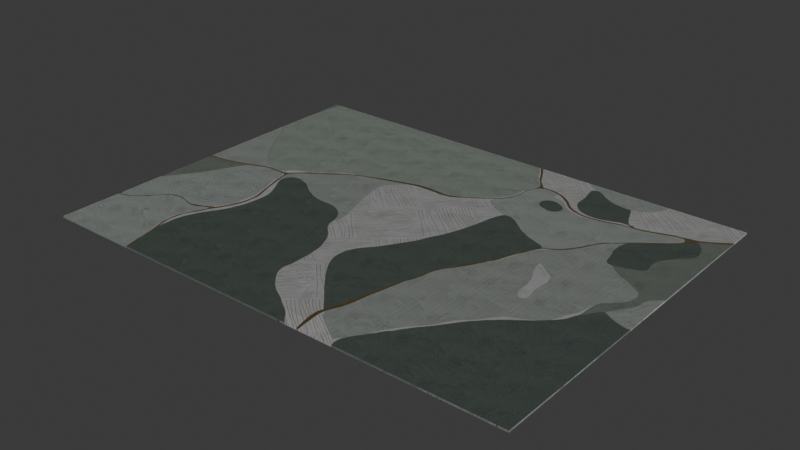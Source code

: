 # Source: birds-eye-view_green.blend  (saved by Blender 4.0.36; exported with 4.5.12 LTS)
import bpy
from mathutils import Matrix  # noqa: F401  (used for matrix-valued properties, if any)

bpy.ops.wm.read_factory_settings(use_empty=True)
scene = bpy.context.scene
scene.name = 'Scene'

# ---- images (referenced by path relative to the original .blend; pixels are not part of the script)
import os
ASSET_DIR = os.environ.get("B2B_ASSET_DIR", "")  # directory of the original .blend (textures are referenced by path, not embedded)
HERE = os.path.dirname(os.path.abspath(__file__))  # packed textures are extracted next to this script under _unpacked/

def load_image(name, relpath, width, height, colorspace="sRGB"):
    """Load a texture the original file referenced (path relative to the .blend, or extracted next to this script)."""
    p = next((c for c in (os.path.join(HERE, relpath), os.path.join(ASSET_DIR, relpath)) if relpath and os.path.exists(c)), "")
    if p:
        img = bpy.data.images.load(p, check_existing=True)
        img.name = name
    else:  # same state as the original file: an image datablock whose file is absent (Cycles renders it pink)
        img = bpy.data.images.new(name, width, height)
        img.source = "FILE"
        img.filepath = "//" + (relpath or name)
    img.colorspace_settings.name = colorspace
    return img
img_map__6 = load_image('Map #6', '_unpacked/bump_map_refl.93ce1cd1.jpg', 3000, 3000, 'Non-Color')
img_bi3_03_2_1200x900_jpg = load_image('BI3.03.2-1200x900.jpg', '_unpacked/BI3.03.2-1200x900.b91f1515.jpg', 1200, 900, 'sRGB')

# ---- materials (node trees are filled in below, after node groups)
mat_material__29 = bpy.data.materials.new('Material #29')
mat_material__29.use_transparent_shadow = False
mat_material__29.diffuse_color = (0.5, 0.5, 0.5, 1.0)
mat_material__29.roughness = 0.5528
mat_material__29.specular_intensity = 0.323

# ---- material node trees
mat_material__29.use_nodes = True; mat_material__29.node_tree.nodes.clear()
_N = mat_material__29.node_tree.nodes; _L = mat_material__29.node_tree.links
n0 = _N.new('ShaderNodeBsdfPrincipled'); n0.name = 'Principled BSDF'; n0.location = (10, 300)
n0.inputs[2].default_value = 0.5528
n0.inputs[13].default_value = 0.323
n0.inputs[27].default_value = (0.0, 0.0, 0.0, 1.0)
n1 = _N.new('ShaderNodeOutputMaterial'); n1.name = 'Material Output'; n1.location = (501, 298)
n2 = _N.new('ShaderNodeNormalMap'); n2.name = 'Normal Map'; n2.location = (-206, 107)
n2.label = 'Normal/Map'
n3 = _N.new('ShaderNodeTexImage'); n3.name = 'Image Texture.001'; n3.location = (-678, 74)
n3.image = img_map__6
n4 = _N.new('ShaderNodeTexImage'); n4.name = 'Image Texture.003'; n4.location = (-500, 693)
n4.image = img_bi3_03_2_1200x900_jpg
n5 = _N.new('ShaderNodeTexCoord'); n5.name = 'Texture Coordinate'; n5.location = (-1375, 43)
n6 = _N.new('ShaderNodeMapping'); n6.name = 'Mapping'; n6.location = (-1073, 57)
n6.inputs[3].default_value = (10.0, 10.0, 10.0)
_L.new(n0.outputs[0], n1.inputs[0])
_L.new(n2.outputs[0], n0.inputs[5])
_L.new(n4.outputs[0], n0.inputs[0])
_L.new(n3.outputs[0], n2.inputs[1])
_L.new(n6.outputs[0], n3.inputs[0])
_L.new(n5.outputs[2], n6.inputs[0])
n1.is_active_output = True

# ---- world
world_world = bpy.data.worlds.new('World'); scene.world = world_world
world_world.use_nodes = True; world_world.node_tree.nodes.clear()
_N = world_world.node_tree.nodes; _L = world_world.node_tree.links
n0 = _N.new('ShaderNodeOutputWorld'); n0.name = 'World Output'; n0.location = (300, 300)
n1 = _N.new('ShaderNodeBackground'); n1.name = 'Background'; n1.location = (10, 300)
n1.inputs[0].default_value = (0.05088, 0.05088, 0.05088, 1.0)
_L.new(n1.outputs[0], n0.inputs[0])
n0.is_active_output = True
world_world.color = (0.05088, 0.05088, 0.05088)
world_world.use_sun_shadow = False
world_world.sun_shadow_jitter_overblur = 0.0

# ---- meshes
me_mesh = bpy.data.meshes.new('Mesh')
me_mesh.from_pydata([(-122.7, -91.5, 0.8234), (122.7, -91.5, 0.8234), (-122.7, 91.5, 0.8234), (122.7, 91.5, 0.8234), (-122.7, -91.5, -1.246e-05), (122.7, -91.5, 1.234e-05), (-122.7, 91.5, -1.246e-05), (122.7, 91.5, 1.234e-05)], [], [(0, 1, 3, 2), (0, 2, 6, 4), (2, 3, 7, 6), (3, 1, 5, 7), (1, 0, 4, 5), (7, 5, 4, 6)])
me_mesh.polygons.foreach_set('use_smooth', [1, 0, 0, 0, 0, 0])
_uv = me_mesh.uv_layers.new(name='UVChannel_1')
_uv.uv.foreach_set('vector', [6.708e-08, 0.0, 1.0, 1.635e-07, 1.0, 1.0, 0.0, 1.0, 6.708e-08, 0.0, 0.0, 1.0, 0.0, 1.0, 6.708e-08, 0.0, 0.0, 1.0, 1.0, 1.0, 1.0, 1.0, 0.0, 1.0, 1.0, 1.0, 1.0, 1.635e-07, 1.0, 1.635e-07, 1.0, 1.0, 1.0, 1.635e-07, 6.708e-08, 0.0, 6.708e-08, 0.0, 1.0, 1.635e-07, 1.0, 1.0, 1.0, 1.635e-07, 6.708e-08, 0.0, 0.0, 1.0])
me_mesh.materials.append(mat_material__29)
me_mesh.update()
me_mesh.normals_split_custom_set([tuple(v) for v in zip(*[iter([-1.003e-07, 0.0, 1.0, -1.003e-07, 0.0, 1.0, -1.003e-07, 0.0, 1.0, -1.003e-07, 0.0, 1.0, -1.0, 0.0, 0.0, -1.0, 0.0, 0.0, -1.0, 0.0, 0.0, -1.0, 0.0, 0.0, 0.0, 1.0, 0.0, 0.0, 1.0, 0.0, 0.0, 1.0, 0.0, 0.0, 1.0, 0.0, 1.0, 0.0, 0.0, 1.0, 0.0, 0.0, 1.0, 0.0, 0.0, 1.0, 0.0, 0.0, 0.0, -1.0, 0.0, 0.0, -1.0, 0.0, 0.0, -1.0, 0.0, 0.0, -1.0, 0.0, 1.011e-07, 0.0, -1.0, 1.011e-07, 0.0, -1.0, 1.011e-07, 0.0, -1.0, 1.011e-07, 0.0, -1.0])] * 3)])

# ---- objects
ob_birds_eye_view_green = bpy.data.objects.new('birds-eye-view_green', me_mesh)

# ---- transforms, parenting, visibility, modifiers, constraints
ob_birds_eye_view_green.location = (0.0, 0.0, 0.0)
ob_birds_eye_view_green.rotation_euler = (0.0, -4.371e-08, 1.192e-07)
ob_birds_eye_view_green.scale = (0.01, 0.01, 0.01)
ob_birds_eye_view_green.color = (0.8, 0.8, 0.8, 1.0)

# ---- collection membership
scene.collection.objects.link(ob_birds_eye_view_green)

# ---- scene / render settings (as saved in the file)
scene.frame_start = 1; scene.frame_end = 250; scene.frame_set(1)
scene.render.engine = 'BLENDER_EEVEE_NEXT'
scene.render.fps = 30
scene.cycles.sampling_pattern = 'TABULATED_SOBOL'
bpy.context.view_layer.update()

# ---- added for rendering (the .blend has no active camera and no usable light): camera, sun
cam_auto = bpy.data.cameras.new('AutoCamera')
cam_auto.lens = 50.0
cam_auto.sensor_width = 36.0
cam_auto.clip_end = 1000.0
ob_auto_camera = bpy.data.objects.new('AutoCamera', cam_auto)
scene.collection.objects.link(ob_auto_camera)
ob_auto_camera.location = (2.83158, -3.39789, 2.26938)
ob_auto_camera.rotation_euler = (1.09748, -7.21219e-08, 0.694738)
scene.camera = ob_auto_camera
light_auto_sun = bpy.data.lights.new('AutoSun', 'SUN')
light_auto_sun.energy = 3.0
light_auto_sun.angle = 0.0523599
ob_auto_sun = bpy.data.objects.new('AutoSun', light_auto_sun)
scene.collection.objects.link(ob_auto_sun)
ob_auto_sun.rotation_euler = (0.872665, 0.174533, 0.523599)
bpy.context.view_layer.update()
